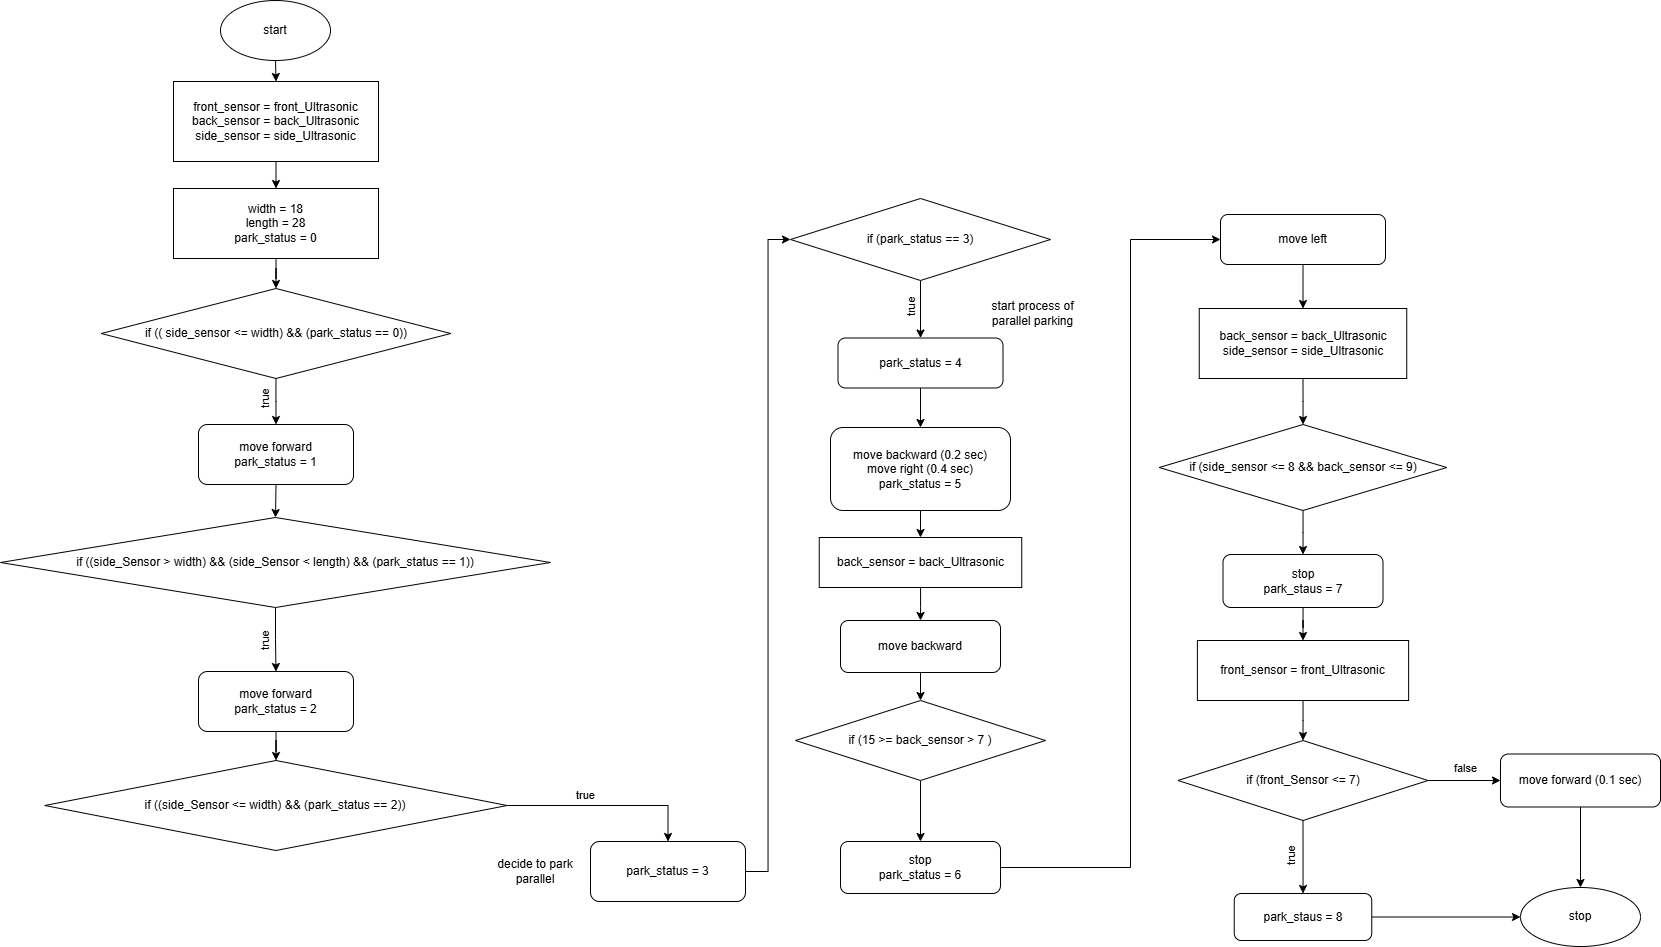

The diagram above was exported from draw.io. Its source (the exported page's mxGraphModel, read from the mxfile embedded in the PNG):
<mxGraphModel dx="719" dy="444" grid="1" gridSize="10" guides="1" tooltips="1" connect="1" arrows="1" fold="1" page="1" pageScale="1" pageWidth="850" pageHeight="1100" math="0" shadow="0">
  <root>
    <mxCell id="0" />
    <mxCell id="1" parent="0" />
    <mxCell id="uaSSSTCuip62wBJ7buUz-4" style="edgeStyle=orthogonalEdgeStyle;rounded=0;orthogonalLoop=1;jettySize=auto;html=1;exitX=0.5;exitY=1;exitDx=0;exitDy=0;entryX=0.5;entryY=0;entryDx=0;entryDy=0;" edge="1" parent="1" source="grVMcYW-eWz8YNRbRowC-2" target="uaSSSTCuip62wBJ7buUz-1">
      <mxGeometry relative="1" as="geometry" />
    </mxCell>
    <mxCell id="grVMcYW-eWz8YNRbRowC-2" value="start" style="ellipse;whiteSpace=wrap;html=1;" parent="1" vertex="1">
      <mxGeometry x="370" y="40" width="110" height="60" as="geometry" />
    </mxCell>
    <mxCell id="uaSSSTCuip62wBJ7buUz-5" style="edgeStyle=orthogonalEdgeStyle;rounded=0;orthogonalLoop=1;jettySize=auto;html=1;exitX=0.5;exitY=1;exitDx=0;exitDy=0;entryX=0.5;entryY=0;entryDx=0;entryDy=0;" edge="1" parent="1" source="uaSSSTCuip62wBJ7buUz-1" target="uaSSSTCuip62wBJ7buUz-2">
      <mxGeometry relative="1" as="geometry" />
    </mxCell>
    <mxCell id="uaSSSTCuip62wBJ7buUz-1" value="front_sensor = front_Ultrasonic&lt;div&gt;back_sensor = back_Ultrasonic&lt;br&gt;&lt;/div&gt;&lt;div&gt;side_sensor = side_Ultrasonic&lt;br&gt;&lt;/div&gt;" style="rounded=0;whiteSpace=wrap;html=1;" vertex="1" parent="1">
      <mxGeometry x="323" y="121" width="205" height="80" as="geometry" />
    </mxCell>
    <mxCell id="uaSSSTCuip62wBJ7buUz-10" style="edgeStyle=orthogonalEdgeStyle;rounded=0;orthogonalLoop=1;jettySize=auto;html=1;entryX=0.5;entryY=0;entryDx=0;entryDy=0;" edge="1" parent="1" source="uaSSSTCuip62wBJ7buUz-2" target="uaSSSTCuip62wBJ7buUz-9">
      <mxGeometry relative="1" as="geometry" />
    </mxCell>
    <mxCell id="uaSSSTCuip62wBJ7buUz-2" value="width = 18&lt;div&gt;length = 28&lt;/div&gt;&lt;div&gt;park_status = 0&lt;/div&gt;" style="rounded=0;whiteSpace=wrap;html=1;" vertex="1" parent="1">
      <mxGeometry x="323" y="228" width="205" height="70" as="geometry" />
    </mxCell>
    <mxCell id="uaSSSTCuip62wBJ7buUz-12" style="edgeStyle=orthogonalEdgeStyle;rounded=0;orthogonalLoop=1;jettySize=auto;html=1;entryX=0.5;entryY=0;entryDx=0;entryDy=0;" edge="1" parent="1" source="uaSSSTCuip62wBJ7buUz-9" target="uaSSSTCuip62wBJ7buUz-11">
      <mxGeometry relative="1" as="geometry" />
    </mxCell>
    <mxCell id="uaSSSTCuip62wBJ7buUz-13" value="true" style="edgeLabel;html=1;align=center;verticalAlign=middle;resizable=0;points=[];rotation=270;" vertex="1" connectable="0" parent="uaSSSTCuip62wBJ7buUz-12">
      <mxGeometry x="-0.1414" y="-1" relative="1" as="geometry">
        <mxPoint x="-10" as="offset" />
      </mxGeometry>
    </mxCell>
    <mxCell id="uaSSSTCuip62wBJ7buUz-9" value="if (( side_sensor &amp;lt;= width) &amp;amp;&amp;amp; (park_status == 0))" style="rhombus;whiteSpace=wrap;html=1;" vertex="1" parent="1">
      <mxGeometry x="250.75" y="328" width="349.5" height="90" as="geometry" />
    </mxCell>
    <mxCell id="uaSSSTCuip62wBJ7buUz-15" style="edgeStyle=orthogonalEdgeStyle;rounded=0;orthogonalLoop=1;jettySize=auto;html=1;exitX=0.5;exitY=1;exitDx=0;exitDy=0;entryX=0.5;entryY=0;entryDx=0;entryDy=0;" edge="1" parent="1" source="uaSSSTCuip62wBJ7buUz-11" target="uaSSSTCuip62wBJ7buUz-14">
      <mxGeometry relative="1" as="geometry" />
    </mxCell>
    <mxCell id="uaSSSTCuip62wBJ7buUz-11" value="move forward&lt;div&gt;park_status = 1&lt;/div&gt;" style="rounded=1;whiteSpace=wrap;html=1;" vertex="1" parent="1">
      <mxGeometry x="348" y="464" width="155" height="60" as="geometry" />
    </mxCell>
    <mxCell id="uaSSSTCuip62wBJ7buUz-17" style="edgeStyle=orthogonalEdgeStyle;rounded=0;orthogonalLoop=1;jettySize=auto;html=1;entryX=0.5;entryY=0;entryDx=0;entryDy=0;" edge="1" parent="1" source="uaSSSTCuip62wBJ7buUz-14" target="uaSSSTCuip62wBJ7buUz-16">
      <mxGeometry relative="1" as="geometry" />
    </mxCell>
    <mxCell id="uaSSSTCuip62wBJ7buUz-27" value="true" style="edgeLabel;html=1;align=center;verticalAlign=middle;resizable=0;points=[];rotation=270;" vertex="1" connectable="0" parent="uaSSSTCuip62wBJ7buUz-17">
      <mxGeometry x="-0.0175" relative="1" as="geometry">
        <mxPoint x="-10" y="1" as="offset" />
      </mxGeometry>
    </mxCell>
    <mxCell id="uaSSSTCuip62wBJ7buUz-14" value="if ((side_Sensor &amp;gt; width) &amp;amp;&amp;amp; (side_Sensor &amp;lt; length) &amp;amp;&amp;amp; (park_status == 1))" style="rhombus;whiteSpace=wrap;html=1;" vertex="1" parent="1">
      <mxGeometry x="150" y="557" width="550" height="90" as="geometry" />
    </mxCell>
    <mxCell id="uaSSSTCuip62wBJ7buUz-22" style="edgeStyle=orthogonalEdgeStyle;rounded=0;orthogonalLoop=1;jettySize=auto;html=1;" edge="1" parent="1" source="uaSSSTCuip62wBJ7buUz-16" target="uaSSSTCuip62wBJ7buUz-19">
      <mxGeometry relative="1" as="geometry" />
    </mxCell>
    <mxCell id="uaSSSTCuip62wBJ7buUz-16" value="move forward&lt;div&gt;park_status = 2&lt;/div&gt;" style="rounded=1;whiteSpace=wrap;html=1;" vertex="1" parent="1">
      <mxGeometry x="348" y="711" width="155" height="60" as="geometry" />
    </mxCell>
    <mxCell id="uaSSSTCuip62wBJ7buUz-24" style="edgeStyle=orthogonalEdgeStyle;rounded=0;orthogonalLoop=1;jettySize=auto;html=1;exitX=1;exitY=0.5;exitDx=0;exitDy=0;entryX=0.5;entryY=0;entryDx=0;entryDy=0;" edge="1" parent="1" source="uaSSSTCuip62wBJ7buUz-19" target="uaSSSTCuip62wBJ7buUz-23">
      <mxGeometry relative="1" as="geometry">
        <mxPoint x="820" y="895" as="targetPoint" />
      </mxGeometry>
    </mxCell>
    <mxCell id="uaSSSTCuip62wBJ7buUz-25" value="true" style="edgeLabel;html=1;align=center;verticalAlign=middle;resizable=0;points=[];" vertex="1" connectable="0" parent="uaSSSTCuip62wBJ7buUz-24">
      <mxGeometry x="-0.2099" y="-2" relative="1" as="geometry">
        <mxPoint y="-12" as="offset" />
      </mxGeometry>
    </mxCell>
    <mxCell id="uaSSSTCuip62wBJ7buUz-19" value="if ((side_Sensor &amp;lt;= width) &amp;amp;&amp;amp; (park_status == 2))" style="rhombus;whiteSpace=wrap;html=1;" vertex="1" parent="1">
      <mxGeometry x="194.3" y="800" width="462.4" height="90" as="geometry" />
    </mxCell>
    <mxCell id="uaSSSTCuip62wBJ7buUz-30" style="edgeStyle=orthogonalEdgeStyle;rounded=0;orthogonalLoop=1;jettySize=auto;html=1;exitX=1;exitY=0.5;exitDx=0;exitDy=0;entryX=0;entryY=0.5;entryDx=0;entryDy=0;" edge="1" parent="1" source="uaSSSTCuip62wBJ7buUz-23" target="uaSSSTCuip62wBJ7buUz-29">
      <mxGeometry relative="1" as="geometry">
        <mxPoint x="920" y="270" as="targetPoint" />
      </mxGeometry>
    </mxCell>
    <mxCell id="uaSSSTCuip62wBJ7buUz-23" value="&lt;span style=&quot;background-color: initial;&quot;&gt;park_status = 3&lt;/span&gt;" style="rounded=1;whiteSpace=wrap;html=1;" vertex="1" parent="1">
      <mxGeometry x="740" y="881" width="155" height="60" as="geometry" />
    </mxCell>
    <mxCell id="uaSSSTCuip62wBJ7buUz-26" value="decide to park parallel" style="text;html=1;align=center;verticalAlign=middle;whiteSpace=wrap;rounded=0;" vertex="1" parent="1">
      <mxGeometry x="630" y="888.5" width="110" height="45" as="geometry" />
    </mxCell>
    <mxCell id="uaSSSTCuip62wBJ7buUz-32" value="" style="edgeStyle=orthogonalEdgeStyle;rounded=0;orthogonalLoop=1;jettySize=auto;html=1;" edge="1" parent="1" source="uaSSSTCuip62wBJ7buUz-29" target="uaSSSTCuip62wBJ7buUz-31">
      <mxGeometry relative="1" as="geometry" />
    </mxCell>
    <mxCell id="uaSSSTCuip62wBJ7buUz-33" value="true" style="edgeLabel;html=1;align=center;verticalAlign=middle;resizable=0;points=[];rotation=270;" vertex="1" connectable="0" parent="uaSSSTCuip62wBJ7buUz-32">
      <mxGeometry x="-0.1" relative="1" as="geometry">
        <mxPoint x="-10" as="offset" />
      </mxGeometry>
    </mxCell>
    <mxCell id="uaSSSTCuip62wBJ7buUz-29" value="if (park_status == 3)" style="rhombus;whiteSpace=wrap;html=1;" vertex="1" parent="1">
      <mxGeometry x="940" y="238" width="260" height="82" as="geometry" />
    </mxCell>
    <mxCell id="uaSSSTCuip62wBJ7buUz-36" value="" style="edgeStyle=orthogonalEdgeStyle;rounded=0;orthogonalLoop=1;jettySize=auto;html=1;" edge="1" parent="1" source="uaSSSTCuip62wBJ7buUz-31" target="uaSSSTCuip62wBJ7buUz-35">
      <mxGeometry relative="1" as="geometry" />
    </mxCell>
    <mxCell id="uaSSSTCuip62wBJ7buUz-31" value="park_status = 4" style="rounded=1;whiteSpace=wrap;html=1;" vertex="1" parent="1">
      <mxGeometry x="987.5" y="377.5" width="165" height="50" as="geometry" />
    </mxCell>
    <mxCell id="uaSSSTCuip62wBJ7buUz-34" value="start process of parallel parking" style="text;html=1;align=center;verticalAlign=middle;whiteSpace=wrap;rounded=0;" vertex="1" parent="1">
      <mxGeometry x="1120" y="320" width="125" height="65" as="geometry" />
    </mxCell>
    <mxCell id="uaSSSTCuip62wBJ7buUz-40" style="edgeStyle=orthogonalEdgeStyle;rounded=0;orthogonalLoop=1;jettySize=auto;html=1;" edge="1" parent="1" source="uaSSSTCuip62wBJ7buUz-35" target="uaSSSTCuip62wBJ7buUz-39">
      <mxGeometry relative="1" as="geometry" />
    </mxCell>
    <mxCell id="uaSSSTCuip62wBJ7buUz-35" value="move backward (0.2 sec)&lt;div&gt;move right (0.4 sec)&lt;/div&gt;&lt;div&gt;park_status = 5&lt;/div&gt;" style="whiteSpace=wrap;html=1;rounded=1;" vertex="1" parent="1">
      <mxGeometry x="980" y="467" width="180" height="83" as="geometry" />
    </mxCell>
    <mxCell id="uaSSSTCuip62wBJ7buUz-47" style="edgeStyle=orthogonalEdgeStyle;rounded=0;orthogonalLoop=1;jettySize=auto;html=1;entryX=0.5;entryY=0;entryDx=0;entryDy=0;" edge="1" parent="1" source="uaSSSTCuip62wBJ7buUz-39" target="uaSSSTCuip62wBJ7buUz-46">
      <mxGeometry relative="1" as="geometry" />
    </mxCell>
    <mxCell id="uaSSSTCuip62wBJ7buUz-39" value="&lt;div&gt;back_sensor = back_Ultrasonic&lt;/div&gt;" style="rounded=0;whiteSpace=wrap;html=1;" vertex="1" parent="1">
      <mxGeometry x="968.75" y="577" width="202.5" height="50" as="geometry" />
    </mxCell>
    <mxCell id="uaSSSTCuip62wBJ7buUz-49" style="edgeStyle=orthogonalEdgeStyle;rounded=0;orthogonalLoop=1;jettySize=auto;html=1;entryX=0.5;entryY=0;entryDx=0;entryDy=0;" edge="1" parent="1" source="uaSSSTCuip62wBJ7buUz-46" target="uaSSSTCuip62wBJ7buUz-48">
      <mxGeometry relative="1" as="geometry" />
    </mxCell>
    <mxCell id="uaSSSTCuip62wBJ7buUz-46" value="move backward" style="rounded=1;whiteSpace=wrap;html=1;" vertex="1" parent="1">
      <mxGeometry x="990" y="660" width="160" height="52" as="geometry" />
    </mxCell>
    <mxCell id="uaSSSTCuip62wBJ7buUz-51" style="edgeStyle=orthogonalEdgeStyle;rounded=0;orthogonalLoop=1;jettySize=auto;html=1;exitX=0.5;exitY=1;exitDx=0;exitDy=0;entryX=0.5;entryY=0;entryDx=0;entryDy=0;" edge="1" parent="1" source="uaSSSTCuip62wBJ7buUz-48" target="uaSSSTCuip62wBJ7buUz-50">
      <mxGeometry relative="1" as="geometry" />
    </mxCell>
    <mxCell id="uaSSSTCuip62wBJ7buUz-48" value="if (15 &amp;gt;= back_sensor &amp;gt; 7 )" style="rhombus;whiteSpace=wrap;html=1;" vertex="1" parent="1">
      <mxGeometry x="945" y="740" width="250" height="80" as="geometry" />
    </mxCell>
    <mxCell id="uaSSSTCuip62wBJ7buUz-53" style="edgeStyle=orthogonalEdgeStyle;rounded=0;orthogonalLoop=1;jettySize=auto;html=1;exitX=1;exitY=0.5;exitDx=0;exitDy=0;entryX=0;entryY=0.5;entryDx=0;entryDy=0;" edge="1" parent="1" source="uaSSSTCuip62wBJ7buUz-50" target="uaSSSTCuip62wBJ7buUz-52">
      <mxGeometry relative="1" as="geometry">
        <Array as="points">
          <mxPoint x="1280" y="907" />
          <mxPoint x="1280" y="279" />
        </Array>
      </mxGeometry>
    </mxCell>
    <mxCell id="uaSSSTCuip62wBJ7buUz-50" value="stop&lt;div&gt;park_status = 6&lt;/div&gt;" style="rounded=1;whiteSpace=wrap;html=1;" vertex="1" parent="1">
      <mxGeometry x="990" y="881" width="160" height="52" as="geometry" />
    </mxCell>
    <mxCell id="uaSSSTCuip62wBJ7buUz-55" style="edgeStyle=orthogonalEdgeStyle;rounded=0;orthogonalLoop=1;jettySize=auto;html=1;entryX=0.5;entryY=0;entryDx=0;entryDy=0;" edge="1" parent="1" source="uaSSSTCuip62wBJ7buUz-52" target="uaSSSTCuip62wBJ7buUz-54">
      <mxGeometry relative="1" as="geometry" />
    </mxCell>
    <mxCell id="uaSSSTCuip62wBJ7buUz-52" value="move left" style="rounded=1;whiteSpace=wrap;html=1;" vertex="1" parent="1">
      <mxGeometry x="1370" y="254" width="165" height="50" as="geometry" />
    </mxCell>
    <mxCell id="uaSSSTCuip62wBJ7buUz-57" style="edgeStyle=orthogonalEdgeStyle;rounded=0;orthogonalLoop=1;jettySize=auto;html=1;exitX=0.5;exitY=1;exitDx=0;exitDy=0;" edge="1" parent="1" source="uaSSSTCuip62wBJ7buUz-54" target="uaSSSTCuip62wBJ7buUz-56">
      <mxGeometry relative="1" as="geometry" />
    </mxCell>
    <mxCell id="uaSSSTCuip62wBJ7buUz-54" value="&lt;div&gt;back_sensor = back_Ultrasonic&lt;br&gt;&lt;/div&gt;&lt;div&gt;side_sensor = side_Ultrasonic&lt;/div&gt;" style="rounded=0;whiteSpace=wrap;html=1;" vertex="1" parent="1">
      <mxGeometry x="1348.75" y="348" width="207.5" height="70" as="geometry" />
    </mxCell>
    <mxCell id="uaSSSTCuip62wBJ7buUz-59" style="edgeStyle=orthogonalEdgeStyle;rounded=0;orthogonalLoop=1;jettySize=auto;html=1;entryX=0.5;entryY=0;entryDx=0;entryDy=0;" edge="1" parent="1" source="uaSSSTCuip62wBJ7buUz-56" target="uaSSSTCuip62wBJ7buUz-58">
      <mxGeometry relative="1" as="geometry" />
    </mxCell>
    <mxCell id="uaSSSTCuip62wBJ7buUz-56" value="if (side_sensor &amp;lt;= 8 &amp;amp;&amp;amp; back_sensor &amp;lt;= 9)" style="rhombus;whiteSpace=wrap;html=1;" vertex="1" parent="1">
      <mxGeometry x="1308.75" y="464" width="287.5" height="86" as="geometry" />
    </mxCell>
    <mxCell id="uaSSSTCuip62wBJ7buUz-61" style="edgeStyle=orthogonalEdgeStyle;rounded=0;orthogonalLoop=1;jettySize=auto;html=1;entryX=0.5;entryY=0;entryDx=0;entryDy=0;" edge="1" parent="1" source="uaSSSTCuip62wBJ7buUz-58" target="uaSSSTCuip62wBJ7buUz-60">
      <mxGeometry relative="1" as="geometry" />
    </mxCell>
    <mxCell id="uaSSSTCuip62wBJ7buUz-58" value="stop&lt;div&gt;park_staus = 7&lt;/div&gt;" style="rounded=1;whiteSpace=wrap;html=1;" vertex="1" parent="1">
      <mxGeometry x="1372.5" y="594" width="160" height="53" as="geometry" />
    </mxCell>
    <mxCell id="uaSSSTCuip62wBJ7buUz-67" style="edgeStyle=orthogonalEdgeStyle;rounded=0;orthogonalLoop=1;jettySize=auto;html=1;entryX=0.5;entryY=0;entryDx=0;entryDy=0;" edge="1" parent="1" source="uaSSSTCuip62wBJ7buUz-60" target="uaSSSTCuip62wBJ7buUz-62">
      <mxGeometry relative="1" as="geometry" />
    </mxCell>
    <mxCell id="uaSSSTCuip62wBJ7buUz-60" value="front_sensor = front_Ultrasonic" style="rounded=0;whiteSpace=wrap;html=1;" vertex="1" parent="1">
      <mxGeometry x="1346.88" y="680" width="211.25" height="60" as="geometry" />
    </mxCell>
    <mxCell id="uaSSSTCuip62wBJ7buUz-68" style="edgeStyle=orthogonalEdgeStyle;rounded=0;orthogonalLoop=1;jettySize=auto;html=1;exitX=0.5;exitY=1;exitDx=0;exitDy=0;" edge="1" parent="1" source="uaSSSTCuip62wBJ7buUz-62" target="uaSSSTCuip62wBJ7buUz-65">
      <mxGeometry relative="1" as="geometry" />
    </mxCell>
    <mxCell id="uaSSSTCuip62wBJ7buUz-69" value="true" style="edgeLabel;html=1;align=center;verticalAlign=middle;resizable=0;points=[];rotation=270;" vertex="1" connectable="0" parent="uaSSSTCuip62wBJ7buUz-68">
      <mxGeometry x="-0.0265" relative="1" as="geometry">
        <mxPoint x="-12" as="offset" />
      </mxGeometry>
    </mxCell>
    <mxCell id="uaSSSTCuip62wBJ7buUz-71" style="edgeStyle=orthogonalEdgeStyle;rounded=0;orthogonalLoop=1;jettySize=auto;html=1;" edge="1" parent="1" source="uaSSSTCuip62wBJ7buUz-62" target="uaSSSTCuip62wBJ7buUz-70">
      <mxGeometry relative="1" as="geometry" />
    </mxCell>
    <mxCell id="uaSSSTCuip62wBJ7buUz-72" value="false" style="edgeLabel;html=1;align=center;verticalAlign=middle;resizable=0;points=[];" vertex="1" connectable="0" parent="uaSSSTCuip62wBJ7buUz-71">
      <mxGeometry x="0.0234" y="-3" relative="1" as="geometry">
        <mxPoint y="-15" as="offset" />
      </mxGeometry>
    </mxCell>
    <mxCell id="uaSSSTCuip62wBJ7buUz-62" value="if (front_Sensor &amp;lt;= 7)" style="rhombus;whiteSpace=wrap;html=1;" vertex="1" parent="1">
      <mxGeometry x="1327.5" y="780" width="250" height="80" as="geometry" />
    </mxCell>
    <mxCell id="uaSSSTCuip62wBJ7buUz-74" style="edgeStyle=orthogonalEdgeStyle;rounded=0;orthogonalLoop=1;jettySize=auto;html=1;exitX=1;exitY=0.5;exitDx=0;exitDy=0;entryX=0;entryY=0.5;entryDx=0;entryDy=0;" edge="1" parent="1" source="uaSSSTCuip62wBJ7buUz-65" target="uaSSSTCuip62wBJ7buUz-73">
      <mxGeometry relative="1" as="geometry" />
    </mxCell>
    <mxCell id="uaSSSTCuip62wBJ7buUz-65" value="&lt;span style=&quot;background-color: initial;&quot;&gt;park_staus = 8&lt;/span&gt;" style="rounded=1;whiteSpace=wrap;html=1;" vertex="1" parent="1">
      <mxGeometry x="1383.75" y="933" width="137.5" height="47" as="geometry" />
    </mxCell>
    <mxCell id="uaSSSTCuip62wBJ7buUz-75" style="edgeStyle=orthogonalEdgeStyle;rounded=0;orthogonalLoop=1;jettySize=auto;html=1;exitX=0.5;exitY=1;exitDx=0;exitDy=0;entryX=0.5;entryY=0;entryDx=0;entryDy=0;" edge="1" parent="1" source="uaSSSTCuip62wBJ7buUz-70" target="uaSSSTCuip62wBJ7buUz-73">
      <mxGeometry relative="1" as="geometry" />
    </mxCell>
    <mxCell id="uaSSSTCuip62wBJ7buUz-70" value="move forward (0.1 sec)" style="rounded=1;whiteSpace=wrap;html=1;" vertex="1" parent="1">
      <mxGeometry x="1650" y="793.5" width="160" height="53" as="geometry" />
    </mxCell>
    <mxCell id="uaSSSTCuip62wBJ7buUz-73" value="stop" style="ellipse;whiteSpace=wrap;html=1;" vertex="1" parent="1">
      <mxGeometry x="1670" y="927" width="120" height="59" as="geometry" />
    </mxCell>
  </root>
</mxGraphModel>